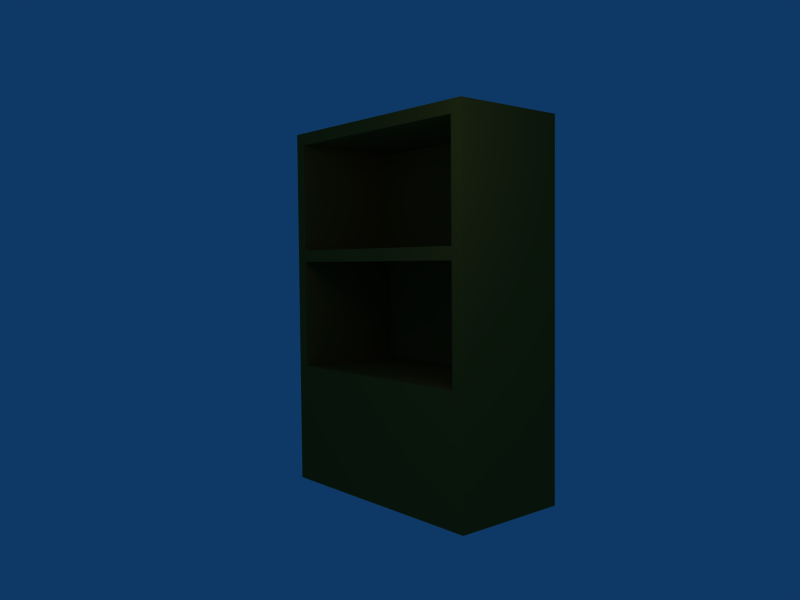 # Source: armario.blend  (saved by Blender 2.45.0; exported with 4.5.12 LTS)
import bpy
from mathutils import Matrix  # noqa: F401  (used for matrix-valued properties, if any)

bpy.ops.wm.read_factory_settings(use_empty=True)
scene = bpy.context.scene
scene.name = 'Scene'

# ---- collections
col_collection_1 = bpy.data.collections.new('Collection 1'); scene.collection.children.link(col_collection_1)

# ---- materials (node trees are filled in below, after node groups)
mat_material = bpy.data.materials.new('Material')
mat_material.alpha_threshold = 0.0
mat_material.diffuse_color = (0.4258, 0.3209, 0.09998, 1.0)
mat_material.specular_color = (0.362, 0.2869, 0.1289)
mat_material.roughness = 0.5
mat_material.line_color = (0.0, 0.0, 0.0, 1.0)

# ---- material node trees

# ---- world
world_world = bpy.data.worlds.new('World'); scene.world = world_world
world_world.color = (0.05656, 0.2208, 0.4)
world_world.use_sun_shadow = False
world_world.sun_shadow_jitter_overblur = 0.0
world_world.cycles.sampling_method = 'MANUAL'
world_world.cycles.sample_map_resolution = 256

# ---- cameras
cam_camera = bpy.data.cameras.new('Camera')
cam_camera.passepartout_alpha = 0.2
cam_camera.clip_end = 100.0
cam_camera.lens = 35.0
cam_camera.ortho_scale = 7.314
cam_camera.show_passepartout = False
cam_camera.show_safe_areas = True
cam_camera.dof.focus_distance = 0.0
cam_camera.dof.aperture_fstop = 128.0

# ---- lights
light_spot = bpy.data.lights.new('Spot', 'POINT')
light_spot.transmission_factor = 0.0
light_spot.cutoff_distance = 30.0
light_spot.energy = 100.0
light_spot.shadow_buffer_clip_start = 1.001
light_spot.shadow_soft_size = 1.0
light_spot.shadow_maximum_resolution = 0.006
light_spot.use_absolute_resolution = True
light_spot.cycles.use_multiple_importance_sampling = False

# ---- meshes
me_cube = bpy.data.meshes.new('Cube')
me_cube.from_pydata([(-1.8, 1.0, 3.0), (-1.8, -1.0, 3.0), (-2.0, -1.0, 3.0), (-2.0, 1.0, 3.0), (-1.8, -1.0, 4.8), (-2.0, -1.0, 4.8), (-2.0, 1.0, 4.8), (-2.0, 1.0, 5.0), (-2.0, -1.0, 5.0), (-1.8, -1.0, 5.0), (-1.8, 1.0, 5.0), (1.8, 1.0, 5.0), (1.8, -1.0, 5.0), (1.8, -1.0, 4.8), (1.8, 1.0, 4.8), (2.0, 1.0, 4.8), (2.0, -1.0, 4.8), (2.0, -1.0, 5.0), (2.0, 1.0, 5.0), (2.0, -1.0, 3.0), (2.0, 1.0, 3.0), (1.8, 1.0, 3.0), (1.8, -1.0, 3.0), (1.8, -1.0, 2.8), (1.8, 1.0, 2.8), (2.0, 1.0, 2.8), (2.0, -1.0, 2.8), (-2.0, 1.0, 2.8), (-2.0, -1.0, 2.8), (-1.8, -1.0, 2.8), (-1.8, 1.0, 2.8), (-1.8, 1.0, 1.0), (-1.8, -1.0, 1.0), (-2.0, -1.0, 1.0), (-2.0, 1.0, 1.0), (2.0, -1.0, 1.0), (2.0, 1.0, 1.0), (1.8, 1.0, 1.0), (1.8, -1.0, 1.0), (1.8, -1.0, 0.8), (1.8, 1.0, 0.8), (2.0, 1.0, 0.8), (2.0, -1.0, 0.8), (-2.0, 1.0, 0.8), (-2.0, -1.0, 0.8), (-1.8, -1.0, 0.8), (-1.8, 1.0, 0.8), (-1.8, 1.0, 1.192e-07), (-1.8, -1.0, 1.192e-07), (-2.0, -1.0, 1.192e-07), (-2.0, 1.0, 1.192e-07), (2.0, -1.0, 1.192e-07), (2.0, 1.0, 1.192e-07), (1.8, 1.0, 1.192e-07), (1.8, -1.0, 1.192e-07), (1.8, -1.0, -1.0), (1.8, 1.0, -1.0), (2.0, 1.0, -1.0), (2.0, -1.0, -1.0), (-2.0, 1.0, -1.0), (-2.0, -1.0, -1.0), (-1.8, -1.0, -1.0), (-1.8, 1.0, -1.0), (1.8, 0.9, 1.0), (-1.8, 0.9, 1.0), (1.8, 0.9, 2.8), (-1.8, 0.9, 2.8), (1.8, 0.9, 3.0), (-1.8, 0.9, 3.0), (1.8, 0.9, 4.8), (-1.8, 0.9, 4.8), (-1.8, 1.0, 4.8)], [], [(0, 71, 4, 1), (1, 4, 5, 2), (2, 5, 6, 3), (71, 0, 3, 6), (6, 5, 8, 7), (5, 4, 9, 8), (71, 6, 7, 10), (10, 7, 8, 9), (10, 9, 12, 11), (71, 10, 11, 14), (9, 4, 13, 12), (4, 71, 14, 13), (12, 13, 16, 17), (14, 11, 18, 15), (11, 12, 17, 18), (16, 15, 18, 17), (16, 13, 22, 19), (15, 16, 19, 20), (14, 15, 20, 21), (13, 14, 21, 22), (22, 21, 24, 23), (21, 20, 25, 24), (20, 19, 26, 25), (19, 22, 23, 26), (2, 3, 27, 28), (1, 2, 28, 29), (3, 0, 30, 27), (30, 29, 32, 31), (27, 30, 31, 34), (29, 28, 33, 32), (28, 27, 34, 33), (26, 23, 38, 35), (25, 26, 35, 36), (24, 25, 36, 37), (23, 24, 37, 38), (38, 37, 40, 39), (37, 36, 41, 40), (36, 35, 42, 41), (35, 38, 39, 42), (33, 34, 43, 44), (32, 33, 44, 45), (34, 31, 46, 43), (43, 46, 47, 50), (45, 44, 49, 48), (44, 43, 50, 49), (42, 39, 54, 51), (41, 42, 51, 52), (40, 41, 52, 53), (39, 40, 53, 54), (54, 53, 56, 55), (53, 52, 57, 56), (52, 51, 58, 57), (51, 54, 55, 58), (49, 50, 59, 60), (48, 49, 60, 61), (50, 47, 62, 59), (62, 61, 60, 59), (55, 56, 57, 58), (61, 62, 56, 55), (62, 47, 53, 56), (48, 61, 55, 54), (47, 48, 54, 53), (47, 46, 40, 53), (45, 48, 54, 39), (46, 45, 39, 40), (46, 31, 37, 40), (32, 45, 39, 38), (31, 32, 38, 37), (29, 30, 24, 23), (30, 0, 21, 24), (1, 29, 23, 22), (0, 1, 22, 21), (64, 31, 37, 63), (24, 30, 66, 65), (37, 24, 65, 63), (63, 65, 66, 64), (64, 66, 30, 31), (31, 30, 24, 37), (68, 0, 21, 67), (14, 71, 70, 69), (21, 14, 69, 67), (67, 69, 70, 68), (71, 0, 68, 70), (0, 71, 14, 21)])
me_cube.materials.append(mat_material)
me_cube.use_remesh_preserve_volume = False
me_cube.use_remesh_preserve_attributes = False
me_cube.use_mirror_vertex_groups = False
me_cube.update()

# ---- objects
ob_cube = bpy.data.objects.new('Cube', me_cube)
ob_lamp = bpy.data.objects.new('Lamp', light_spot)
ob_camera = bpy.data.objects.new('Camera', cam_camera)

# ---- transforms, parenting, visibility, modifiers, constraints
ob_cube.location = (0.0, 0.0, 1.0)
ob_cube.lock_rotations_4d = False
ob_cube.empty_display_type = 'ARROWS'
ob_cube.color = (0.0, 0.0, 0.0, 1.0)
ob_cube.lineart.crease_threshold = 0.0
ob_lamp.location = (4.076, -3.295, 5.904)
ob_lamp.rotation_euler = (0.6503, 0.05522, 1.866)
ob_lamp.lock_rotations_4d = False
ob_lamp.empty_display_type = 'ARROWS'
ob_lamp.color = (0.0, 0.0, 0.0, 0.0)
ob_lamp.lineart.crease_threshold = 0.0
ob_camera.location = (9.481, -8.508, 3.773)
ob_camera.rotation_euler = (1.523, 0.009155, 0.8629)
ob_camera.lock_rotations_4d = False
ob_camera.empty_display_type = 'ARROWS'
ob_camera.color = (0.0, 0.0, 0.0, 0.0)
ob_camera.display_type = 'WIRE'
ob_camera.lineart.crease_threshold = 0.0

# ---- collection membership
col_collection_1.objects.link(ob_cube)
col_collection_1.objects.link(ob_lamp)
col_collection_1.objects.link(ob_camera)

# ---- scene / render settings (as saved in the file)
scene.camera = ob_camera
scene.frame_start = 1; scene.frame_end = 250; scene.frame_set(1)
scene.render.engine = 'BLENDER_EEVEE_NEXT'
scene.render.image_settings.file_format = 'JPEG'
scene.render.image_settings.color_mode = 'RGB'
scene.render.image_settings.compression = 90
scene.render.resolution_x = 800
scene.render.resolution_y = 600
scene.render.pixel_aspect_x = 100.0
scene.render.pixel_aspect_y = 100.0
scene.render.fps = 25
scene.render.dither_intensity = 0.0
scene.render.use_compositing = False
scene.render.use_sequencer = False
scene.render.bake_margin = 2
scene.render.bake_bias = 0.0
scene.render.use_stamp_time = False
scene.render.use_stamp_date = False
scene.render.use_stamp_frame = False
scene.render.use_stamp_camera = False
scene.render.use_stamp_scene = False
scene.render.use_stamp_filename = False
scene.render.use_stamp_render_time = False
scene.render.stamp_font_size = 0
scene.cycles.use_denoising = False
scene.cycles.samples = 10
scene.cycles.sampling_pattern = 'TABULATED_SOBOL'
scene.cycles.light_sampling_threshold = 0.0
scene.cycles.use_adaptive_sampling = False
scene.cycles.use_light_tree = False
scene.cycles.blur_glossy = 0.0
scene.cycles.volume_bounces = 1
scene.cycles.pixel_filter_type = 'GAUSSIAN'
scene.cycles.sample_clamp_indirect = 0.0
scene.view_settings.view_transform = 'Raw'
bpy.context.view_layer.update()
